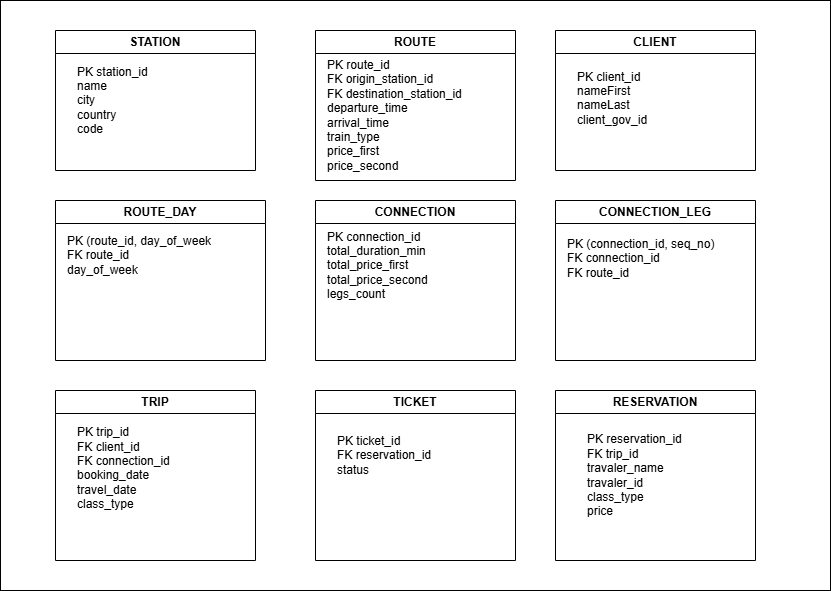

The diagram above was exported from draw.io. Its source (the exported page's mxGraphModel, read from the mxfile embedded in the PNG):
<mxGraphModel dx="1976" dy="811" grid="1" gridSize="10" guides="1" tooltips="1" connect="1" arrows="1" fold="1" page="1" pageScale="1" pageWidth="827" pageHeight="1169" math="0" shadow="0">
  <root>
    <mxCell id="0" />
    <mxCell id="1" parent="0" />
    <mxCell id="wW89KvJnWDJU-WtrVZpW-28" parent="1" style="rounded=0;whiteSpace=wrap;html=1;" value="" vertex="1">
      <mxGeometry height="590" width="830" x="-105" y="430" as="geometry" />
    </mxCell>
    <mxCell id="wW89KvJnWDJU-WtrVZpW-10" parent="1" style="swimlane;whiteSpace=wrap;html=1;" value="STATION" vertex="1">
      <mxGeometry height="140" width="200" x="-50" y="460" as="geometry" />
    </mxCell>
    <mxCell id="wW89KvJnWDJU-WtrVZpW-19" parent="wW89KvJnWDJU-WtrVZpW-10" style="text;html=1;whiteSpace=wrap;strokeColor=none;fillColor=none;align=left;verticalAlign=middle;rounded=0;" value="PK station_id&lt;div&gt;name&lt;/div&gt;&lt;div&gt;city&lt;/div&gt;&lt;div&gt;country&lt;/div&gt;&lt;div&gt;code&lt;/div&gt;" vertex="1">
      <mxGeometry height="30" width="100" x="20" y="55" as="geometry" />
    </mxCell>
    <mxCell id="wW89KvJnWDJU-WtrVZpW-11" parent="1" style="swimlane;whiteSpace=wrap;html=1;" value="ROUTE" vertex="1">
      <mxGeometry height="150" width="200" x="210" y="460" as="geometry" />
    </mxCell>
    <mxCell id="wW89KvJnWDJU-WtrVZpW-21" parent="wW89KvJnWDJU-WtrVZpW-11" style="text;html=1;whiteSpace=wrap;strokeColor=none;fillColor=none;align=left;verticalAlign=middle;rounded=0;" value="PK route_id&lt;div&gt;FK origin_station_id&lt;/div&gt;&lt;div&gt;FK destination_station_id&lt;/div&gt;&lt;div&gt;departure_time&lt;/div&gt;&lt;div&gt;arrival_time&lt;/div&gt;&lt;div&gt;train_type&lt;/div&gt;&lt;div&gt;price_first&lt;/div&gt;&lt;div&gt;price_second&lt;/div&gt;" vertex="1">
      <mxGeometry height="30" width="210" x="10" y="70" as="geometry" />
    </mxCell>
    <mxCell id="wW89KvJnWDJU-WtrVZpW-12" parent="1" style="swimlane;whiteSpace=wrap;html=1;" value="ROUTE_DAY" vertex="1">
      <mxGeometry height="160" width="210" x="-50" y="630" as="geometry" />
    </mxCell>
    <mxCell id="wW89KvJnWDJU-WtrVZpW-20" parent="wW89KvJnWDJU-WtrVZpW-12" style="text;html=1;whiteSpace=wrap;strokeColor=none;fillColor=none;align=left;verticalAlign=middle;rounded=0;" value="PK (route_id, day_of_week&lt;div&gt;FK route_id&lt;/div&gt;&lt;div&gt;day_of_week&lt;/div&gt;" vertex="1">
      <mxGeometry height="30" width="230" x="10" y="40" as="geometry" />
    </mxCell>
    <mxCell id="wW89KvJnWDJU-WtrVZpW-13" parent="1" style="swimlane;whiteSpace=wrap;html=1;" value="CONNECTION" vertex="1">
      <mxGeometry height="160" width="200" x="210" y="630" as="geometry" />
    </mxCell>
    <mxCell id="wW89KvJnWDJU-WtrVZpW-22" parent="wW89KvJnWDJU-WtrVZpW-13" style="text;html=1;whiteSpace=wrap;strokeColor=none;fillColor=none;align=left;verticalAlign=middle;rounded=0;" value="PK connection_id&lt;div&gt;total_duration_min&lt;/div&gt;&lt;div&gt;total_price_first&lt;/div&gt;&lt;div&gt;total_price_second&lt;/div&gt;&lt;div&gt;legs_count&lt;/div&gt;" vertex="1">
      <mxGeometry height="30" width="170" x="10" y="50" as="geometry" />
    </mxCell>
    <mxCell id="wW89KvJnWDJU-WtrVZpW-14" parent="1" style="swimlane;whiteSpace=wrap;html=1;" value="CONNECTION_LEG" vertex="1">
      <mxGeometry height="160" width="200" x="450" y="630" as="geometry" />
    </mxCell>
    <mxCell id="wW89KvJnWDJU-WtrVZpW-23" parent="wW89KvJnWDJU-WtrVZpW-14" style="text;html=1;whiteSpace=wrap;strokeColor=none;fillColor=none;align=left;verticalAlign=middle;rounded=0;" value="&lt;div style=&quot;&quot;&gt;&lt;span style=&quot;background-color: transparent; color: light-dark(rgb(0, 0, 0), rgb(255, 255, 255));&quot;&gt;PK (connection_id, seq_no)&lt;/span&gt;&lt;/div&gt;&lt;div&gt;FK connection_id&lt;/div&gt;&lt;div&gt;FK route_id&lt;/div&gt;&lt;div&gt;&lt;br&gt;&lt;/div&gt;" vertex="1">
      <mxGeometry height="30" width="160" x="10" y="50" as="geometry" />
    </mxCell>
    <mxCell id="wW89KvJnWDJU-WtrVZpW-15" parent="1" style="swimlane;whiteSpace=wrap;html=1;" value="CLIENT" vertex="1">
      <mxGeometry height="140" width="200" x="450" y="460" as="geometry" />
    </mxCell>
    <mxCell id="wW89KvJnWDJU-WtrVZpW-24" parent="wW89KvJnWDJU-WtrVZpW-15" style="text;html=1;whiteSpace=wrap;strokeColor=none;fillColor=none;align=left;verticalAlign=middle;rounded=0;" value="PK client_id&lt;div&gt;nameFirst&lt;/div&gt;&lt;div&gt;nameLast&lt;/div&gt;&lt;div&gt;client_gov_id&lt;/div&gt;&lt;div&gt;&lt;br&gt;&lt;/div&gt;" vertex="1">
      <mxGeometry height="30" width="160" x="20" y="60" as="geometry" />
    </mxCell>
    <mxCell id="wW89KvJnWDJU-WtrVZpW-16" parent="1" style="swimlane;whiteSpace=wrap;html=1;" value="TRIP" vertex="1">
      <mxGeometry height="170" width="200" x="-50" y="820" as="geometry" />
    </mxCell>
    <mxCell id="wW89KvJnWDJU-WtrVZpW-27" parent="wW89KvJnWDJU-WtrVZpW-16" style="text;html=1;whiteSpace=wrap;strokeColor=none;fillColor=none;align=left;verticalAlign=middle;rounded=0;" value="PK trip_id&lt;div&gt;FK client_id&lt;/div&gt;&lt;div&gt;FK connection_id&lt;/div&gt;&lt;div&gt;booking_date&lt;/div&gt;&lt;div&gt;travel_date&lt;/div&gt;&lt;div&gt;class_type&lt;/div&gt;&lt;div&gt;&lt;br&gt;&lt;/div&gt;" vertex="1">
      <mxGeometry height="30" width="140" x="20" y="70" as="geometry" />
    </mxCell>
    <mxCell id="wW89KvJnWDJU-WtrVZpW-17" parent="1" style="swimlane;whiteSpace=wrap;html=1;" value="TICKET" vertex="1">
      <mxGeometry height="170" width="200" x="210" y="820" as="geometry" />
    </mxCell>
    <mxCell id="wW89KvJnWDJU-WtrVZpW-26" parent="wW89KvJnWDJU-WtrVZpW-17" style="text;html=1;whiteSpace=wrap;strokeColor=none;fillColor=none;align=left;verticalAlign=middle;rounded=0;" value="PK ticket_id&lt;div&gt;FK reservation_id&lt;/div&gt;&lt;div&gt;status&lt;/div&gt;" vertex="1">
      <mxGeometry height="70" width="140" x="20" y="30" as="geometry" />
    </mxCell>
    <mxCell id="wW89KvJnWDJU-WtrVZpW-18" parent="1" style="swimlane;whiteSpace=wrap;html=1;startSize=23;" value="RESERVATION" vertex="1">
      <mxGeometry height="170" width="200" x="450" y="820" as="geometry" />
    </mxCell>
    <mxCell id="wW89KvJnWDJU-WtrVZpW-25" parent="wW89KvJnWDJU-WtrVZpW-18" style="text;html=1;whiteSpace=wrap;strokeColor=none;fillColor=none;align=left;verticalAlign=middle;rounded=0;" value="PK reservation_id&lt;div&gt;FK trip_id&lt;/div&gt;&lt;div&gt;travaler_name&lt;/div&gt;&lt;div&gt;travaler_id&lt;/div&gt;&lt;div&gt;class_type&lt;/div&gt;&lt;div&gt;price&lt;/div&gt;" vertex="1">
      <mxGeometry height="30" width="110" x="30" y="70" as="geometry" />
    </mxCell>
  </root>
</mxGraphModel>